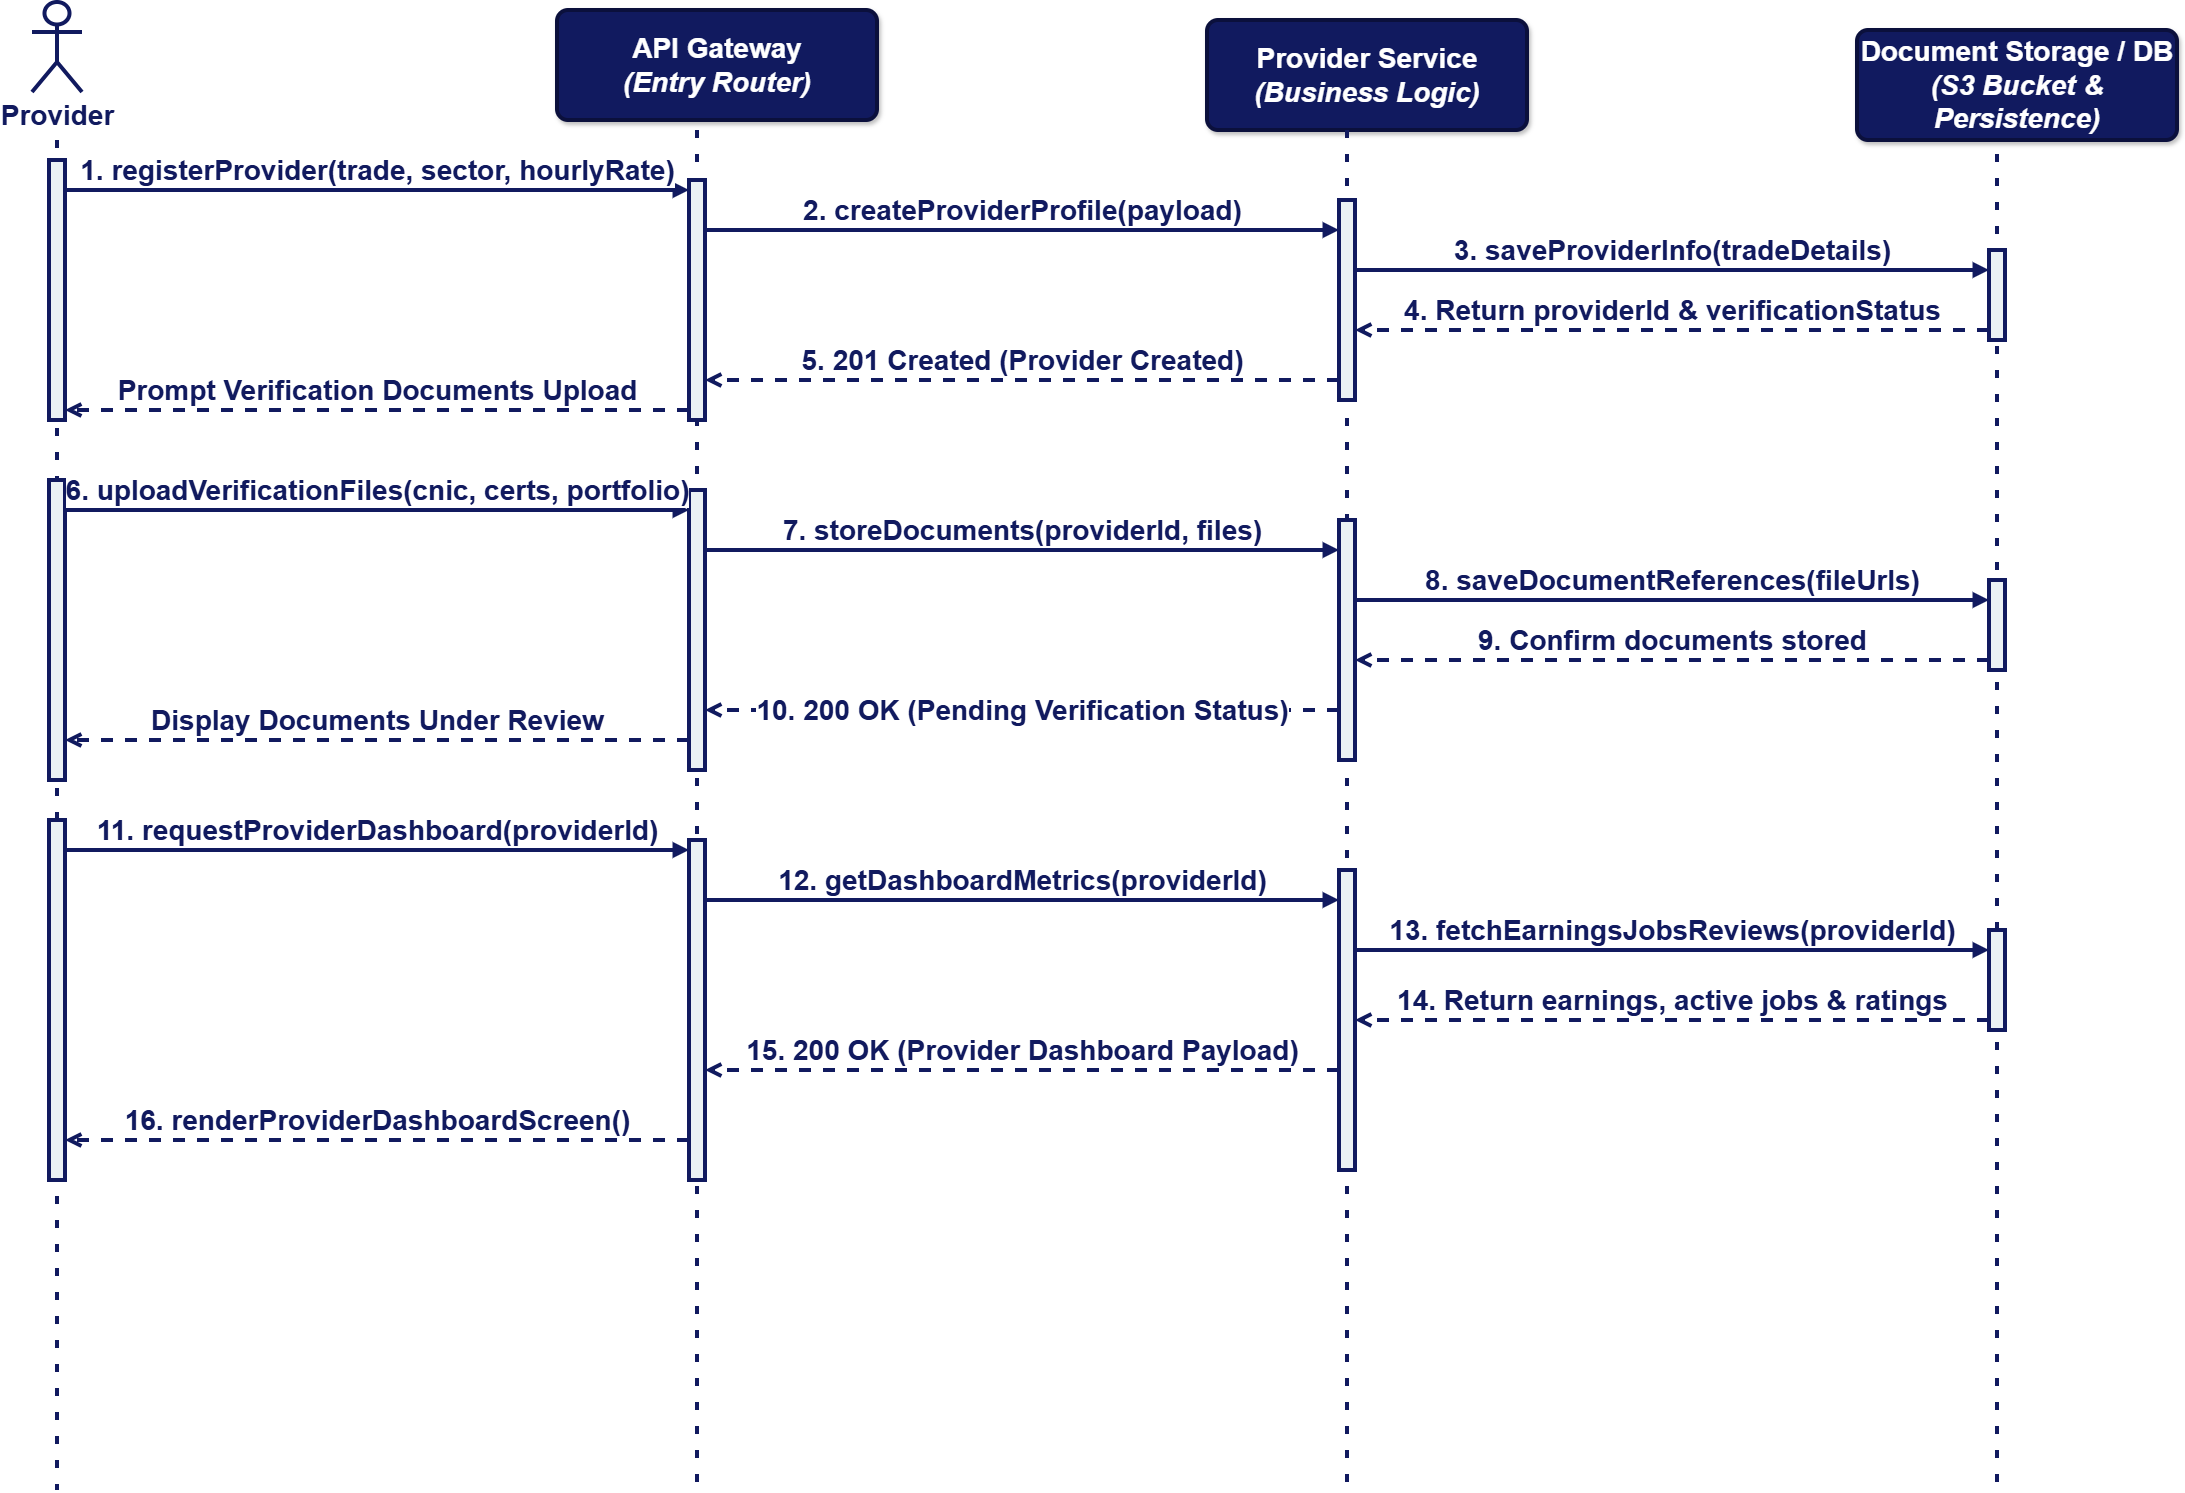

The diagram above was exported from draw.io. Its source (the exported page's mxGraphModel, read from the mxfile embedded in the PNG):
<mxGraphModel dx="2546" dy="1188" grid="0" gridSize="10" guides="1" tooltips="1" connect="1" arrows="1" fold="1" page="0" pageScale="1" pageWidth="1300" pageHeight="2000" math="0" shadow="0">
  <root>
    <mxCell id="0" />
    <mxCell id="1" parent="0" />
    <mxCell id="ll1_box" parent="1" style="shape=umlActor;verticalLabelPosition=bottom;verticalAlign=top;html=1;outlineConnect=0;fontStyle=1;fontSize=28;fontColor=#111A5F;fillColor=#FFFFFF;strokeColor=#111A5F;strokeWidth=4;" value="Provider" vertex="1">
      <mxGeometry height="90" width="50" x="275" y="62" as="geometry" />
    </mxCell>
    <mxCell id="ll2_box" parent="1" style="rounded=1;whiteSpace=wrap;html=1;fillColor=#111A5F;strokeColor=#0B103C;fontColor=#FFFFFF;fontStyle=1;fontSize=28;arcSize=10;shadow=1;strokeWidth=4;" value="API Gateway&#10;&lt;i&gt;(Entry Router)&lt;/i&gt;" vertex="1">
      <mxGeometry height="110" width="320" x="800" y="70" as="geometry" />
    </mxCell>
    <mxCell id="ll3_box" parent="1" style="rounded=1;whiteSpace=wrap;html=1;fillColor=#111A5F;strokeColor=#0B103C;fontColor=#FFFFFF;fontStyle=1;fontSize=28;arcSize=10;shadow=1;strokeWidth=4;" value="Provider Service&#10;&lt;i&gt;(Business Logic)&lt;/i&gt;" vertex="1">
      <mxGeometry height="110" width="320" x="1450" y="80" as="geometry" />
    </mxCell>
    <mxCell id="ll4_box" parent="1" style="rounded=1;whiteSpace=wrap;html=1;fillColor=#111A5F;strokeColor=#0B103C;fontColor=#FFFFFF;fontStyle=1;fontSize=28;arcSize=10;shadow=1;strokeWidth=4;" value="Document Storage / DB&#10;&lt;i&gt;(S3 Bucket &amp;amp; Persistence)&lt;/i&gt;" vertex="1">
      <mxGeometry height="110" width="320" x="2100" y="90" as="geometry" />
    </mxCell>
    <mxCell id="ll1_line" edge="1" parent="1" style="endArrow=none;dashed=1;html=1;dashPattern=2 4;strokeWidth=4;strokeColor=#111A5F;fontSize=28;fontStyle=1" value="">
      <mxGeometry height="50" relative="1" width="50" as="geometry">
        <mxPoint x="300" y="200" as="sourcePoint" />
        <mxPoint x="300" y="1550" as="targetPoint" />
      </mxGeometry>
    </mxCell>
    <mxCell id="ll2_line" edge="1" parent="1" style="endArrow=none;dashed=1;html=1;dashPattern=2 4;strokeWidth=4;strokeColor=#111A5F;fontSize=28;fontStyle=1" value="">
      <mxGeometry height="50" relative="1" width="50" as="geometry">
        <mxPoint x="940" y="190" as="sourcePoint" />
        <mxPoint x="940" y="1550" as="targetPoint" />
      </mxGeometry>
    </mxCell>
    <mxCell id="ll3_line" edge="1" parent="1" style="endArrow=none;dashed=1;html=1;dashPattern=2 4;strokeWidth=4;strokeColor=#111A5F;fontSize=28;fontStyle=1" value="">
      <mxGeometry height="50" relative="1" width="50" as="geometry">
        <mxPoint x="1590" y="190" as="sourcePoint" />
        <mxPoint x="1590" y="1550" as="targetPoint" />
      </mxGeometry>
    </mxCell>
    <mxCell id="ll4_line" edge="1" parent="1" style="endArrow=none;dashed=1;html=1;dashPattern=2 4;strokeWidth=4;strokeColor=#111A5F;fontSize=28;fontStyle=1" value="">
      <mxGeometry height="50" relative="1" width="50" as="geometry">
        <mxPoint x="2240" y="190" as="sourcePoint" />
        <mxPoint x="2240" y="1550" as="targetPoint" />
      </mxGeometry>
    </mxCell>
    <mxCell id="act1_1" parent="1" style="rounded=0;whiteSpace=wrap;html=1;fillColor=#EBF1F5;strokeColor=#111A5F;strokeWidth=4;fontSize=28;fontStyle=1" value="" vertex="1">
      <mxGeometry height="260" width="16" x="292" y="220" as="geometry" />
    </mxCell>
    <mxCell id="act2_1" parent="1" style="rounded=0;whiteSpace=wrap;html=1;fillColor=#EBF1F5;strokeColor=#111A5F;strokeWidth=4;fontSize=28;fontStyle=1" value="" vertex="1">
      <mxGeometry height="240" width="16" x="932" y="240" as="geometry" />
    </mxCell>
    <mxCell id="act3_1" parent="1" style="rounded=0;whiteSpace=wrap;html=1;fillColor=#EBF1F5;strokeColor=#111A5F;strokeWidth=4;fontSize=28;fontStyle=1" value="" vertex="1">
      <mxGeometry height="200" width="16" x="1582" y="260" as="geometry" />
    </mxCell>
    <mxCell id="act4_1" parent="1" style="rounded=0;whiteSpace=wrap;html=1;fillColor=#EBF1F5;strokeColor=#111A5F;strokeWidth=4;fontSize=28;fontStyle=1" value="" vertex="1">
      <mxGeometry height="90" width="16" x="2232" y="310" as="geometry" />
    </mxCell>
    <mxCell id="act1_2" parent="1" style="rounded=0;whiteSpace=wrap;html=1;fillColor=#EBF1F5;strokeColor=#111A5F;strokeWidth=4;fontSize=28;fontStyle=1" value="" vertex="1">
      <mxGeometry height="300" width="16" x="292" y="540" as="geometry" />
    </mxCell>
    <mxCell id="act2_2" parent="1" style="rounded=0;whiteSpace=wrap;html=1;fillColor=#EBF1F5;strokeColor=#111A5F;strokeWidth=4;fontSize=28;fontStyle=1" value="" vertex="1">
      <mxGeometry height="280" width="16" x="932" y="550" as="geometry" />
    </mxCell>
    <mxCell id="act3_2" parent="1" style="rounded=0;whiteSpace=wrap;html=1;fillColor=#EBF1F5;strokeColor=#111A5F;strokeWidth=4;fontSize=28;fontStyle=1" value="" vertex="1">
      <mxGeometry height="240" width="16" x="1582" y="580" as="geometry" />
    </mxCell>
    <mxCell id="act4_2" parent="1" style="rounded=0;whiteSpace=wrap;html=1;fillColor=#EBF1F5;strokeColor=#111A5F;strokeWidth=4;fontSize=28;fontStyle=1" value="" vertex="1">
      <mxGeometry height="90" width="16" x="2232" y="640" as="geometry" />
    </mxCell>
    <mxCell id="act1_3" parent="1" style="rounded=0;whiteSpace=wrap;html=1;fillColor=#EBF1F5;strokeColor=#111A5F;strokeWidth=4;fontSize=28;fontStyle=1" value="" vertex="1">
      <mxGeometry height="360" width="16" x="292" y="880" as="geometry" />
    </mxCell>
    <mxCell id="act2_3" parent="1" style="rounded=0;whiteSpace=wrap;html=1;fillColor=#EBF1F5;strokeColor=#111A5F;strokeWidth=4;fontSize=28;fontStyle=1" value="" vertex="1">
      <mxGeometry height="340" width="16" x="932" y="900" as="geometry" />
    </mxCell>
    <mxCell id="act3_3" parent="1" style="rounded=0;whiteSpace=wrap;html=1;fillColor=#EBF1F5;strokeColor=#111A5F;strokeWidth=4;fontSize=28;fontStyle=1" value="" vertex="1">
      <mxGeometry height="300" width="16" x="1582" y="930" as="geometry" />
    </mxCell>
    <mxCell id="act4_3" parent="1" style="rounded=0;whiteSpace=wrap;html=1;fillColor=#EBF1F5;strokeColor=#111A5F;strokeWidth=4;fontSize=28;fontStyle=1" value="" vertex="1">
      <mxGeometry height="100" width="16" x="2232" y="990" as="geometry" />
    </mxCell>
    <mxCell id="m1" edge="1" parent="1" style="html=1;verticalAlign=bottom;endArrow=block;strokeColor=#111A5F;strokeWidth=4;fontColor=#111A5F;fontSize=28;fontStyle=1" value="1. registerProvider(trade, sector, hourlyRate)">
      <mxGeometry relative="1" width="80" as="geometry">
        <mxPoint x="308" y="250" as="sourcePoint" />
        <mxPoint x="932" y="250" as="targetPoint" />
      </mxGeometry>
    </mxCell>
    <mxCell id="m2" edge="1" parent="1" style="html=1;verticalAlign=bottom;endArrow=block;strokeColor=#111A5F;strokeWidth=4;fontColor=#111A5F;fontSize=28;fontStyle=1" value="2. createProviderProfile(payload)">
      <mxGeometry relative="1" width="80" as="geometry">
        <mxPoint x="948" y="290" as="sourcePoint" />
        <mxPoint x="1582" y="290" as="targetPoint" />
      </mxGeometry>
    </mxCell>
    <mxCell id="m3" edge="1" parent="1" style="html=1;verticalAlign=bottom;endArrow=block;strokeColor=#111A5F;strokeWidth=4;fontColor=#111A5F;fontSize=28;fontStyle=1" value="3. saveProviderInfo(tradeDetails)">
      <mxGeometry relative="1" width="80" as="geometry">
        <mxPoint x="1598" y="330" as="sourcePoint" />
        <mxPoint x="2232" y="330" as="targetPoint" />
      </mxGeometry>
    </mxCell>
    <mxCell id="m4" edge="1" parent="1" style="html=1;verticalAlign=bottom;endArrow=open;dashed=1;endSize=8;strokeColor=#111A5F;strokeWidth=4;fontColor=#111A5F;fontSize=28;fontStyle=1" value="4. Return providerId &amp;amp; verificationStatus">
      <mxGeometry relative="1" width="80" as="geometry">
        <mxPoint x="2232" y="390" as="sourcePoint" />
        <mxPoint x="1598" y="390" as="targetPoint" />
      </mxGeometry>
    </mxCell>
    <mxCell id="m5" edge="1" parent="1" style="html=1;verticalAlign=bottom;endArrow=open;dashed=1;endSize=8;strokeColor=#111A5F;strokeWidth=4;fontColor=#111A5F;fontSize=28;fontStyle=1" value="5. 201 Created (Provider Created)">
      <mxGeometry relative="1" width="80" as="geometry">
        <mxPoint x="1582" y="440" as="sourcePoint" />
        <mxPoint x="948" y="440" as="targetPoint" />
      </mxGeometry>
    </mxCell>
    <mxCell id="m5_b" edge="1" parent="1" style="html=1;verticalAlign=bottom;endArrow=open;dashed=1;endSize=8;strokeColor=#111A5F;strokeWidth=4;fontColor=#111A5F;fontSize=28;fontStyle=1" value="Prompt Verification Documents Upload">
      <mxGeometry relative="1" width="80" as="geometry">
        <mxPoint x="932" y="470" as="sourcePoint" />
        <mxPoint x="308" y="470" as="targetPoint" />
      </mxGeometry>
    </mxCell>
    <mxCell id="m6" edge="1" parent="1" style="html=1;verticalAlign=bottom;endArrow=block;strokeColor=#111A5F;strokeWidth=4;fontColor=#111A5F;fontSize=28;fontStyle=1" value="6. uploadVerificationFiles(cnic, certs, portfolio)">
      <mxGeometry relative="1" width="80" as="geometry">
        <mxPoint x="308" y="570" as="sourcePoint" />
        <mxPoint x="932" y="570" as="targetPoint" />
      </mxGeometry>
    </mxCell>
    <mxCell id="m7" edge="1" parent="1" style="html=1;verticalAlign=bottom;endArrow=block;strokeColor=#111A5F;strokeWidth=4;fontColor=#111A5F;fontSize=28;fontStyle=1" value="7. storeDocuments(providerId, files)">
      <mxGeometry relative="1" width="80" as="geometry">
        <mxPoint x="948" y="610" as="sourcePoint" />
        <mxPoint x="1582" y="610" as="targetPoint" />
      </mxGeometry>
    </mxCell>
    <mxCell id="m8" edge="1" parent="1" style="html=1;verticalAlign=bottom;endArrow=block;strokeColor=#111A5F;strokeWidth=4;fontColor=#111A5F;fontSize=28;fontStyle=1" value="8. saveDocumentReferences(fileUrls)">
      <mxGeometry relative="1" width="80" as="geometry">
        <mxPoint x="1598" y="660" as="sourcePoint" />
        <mxPoint x="2232" y="660" as="targetPoint" />
      </mxGeometry>
    </mxCell>
    <mxCell id="m9" edge="1" parent="1" style="html=1;verticalAlign=bottom;endArrow=open;dashed=1;endSize=8;strokeColor=#111A5F;strokeWidth=4;fontColor=#111A5F;fontSize=28;fontStyle=1" value="9. Confirm documents stored">
      <mxGeometry relative="1" width="80" as="geometry">
        <mxPoint x="2232" y="720" as="sourcePoint" />
        <mxPoint x="1598" y="720" as="targetPoint" />
      </mxGeometry>
    </mxCell>
    <mxCell id="m10" edge="1" parent="1" style="html=1;verticalArrow=bottom;endArrow=open;dashed=1;endSize=8;strokeColor=#111A5F;strokeWidth=4;fontColor=#111A5F;fontSize=28;fontStyle=1" value="10. 200 OK (Pending Verification Status)">
      <mxGeometry relative="1" width="80" as="geometry">
        <mxPoint x="1582" y="770" as="sourcePoint" />
        <mxPoint x="948" y="770" as="targetPoint" />
      </mxGeometry>
    </mxCell>
    <mxCell id="m10_b" edge="1" parent="1" style="html=1;verticalAlign=bottom;endArrow=open;dashed=1;endSize=8;strokeColor=#111A5F;strokeWidth=4;fontColor=#111A5F;fontSize=28;fontStyle=1" value="Display Documents Under Review">
      <mxGeometry relative="1" width="80" as="geometry">
        <mxPoint x="932" y="800" as="sourcePoint" />
        <mxPoint x="308" y="800" as="targetPoint" />
      </mxGeometry>
    </mxCell>
    <mxCell id="m11" edge="1" parent="1" style="html=1;verticalAlign=bottom;endArrow=block;strokeColor=#111A5F;strokeWidth=4;fontColor=#111A5F;fontSize=28;fontStyle=1" value="11. requestProviderDashboard(providerId)">
      <mxGeometry relative="1" width="80" as="geometry">
        <mxPoint x="308" y="910" as="sourcePoint" />
        <mxPoint x="932" y="910" as="targetPoint" />
      </mxGeometry>
    </mxCell>
    <mxCell id="m12" edge="1" parent="1" style="html=1;verticalAlign=bottom;endArrow=block;strokeColor=#111A5F;strokeWidth=4;fontColor=#111A5F;fontSize=28;fontStyle=1" value="12. getDashboardMetrics(providerId)">
      <mxGeometry relative="1" width="80" as="geometry">
        <mxPoint x="948" y="960" as="sourcePoint" />
        <mxPoint x="1582" y="960" as="targetPoint" />
      </mxGeometry>
    </mxCell>
    <mxCell id="m13" edge="1" parent="1" style="html=1;verticalAlign=bottom;endArrow=block;strokeColor=#111A5F;strokeWidth=4;fontColor=#111A5F;fontSize=28;fontStyle=1" value="13. fetchEarningsJobsReviews(providerId)">
      <mxGeometry relative="1" width="80" as="geometry">
        <mxPoint x="1598" y="1010" as="sourcePoint" />
        <mxPoint x="2232" y="1010" as="targetPoint" />
      </mxGeometry>
    </mxCell>
    <mxCell id="m14" edge="1" parent="1" style="html=1;verticalAlign=bottom;endArrow=open;dashed=1;endSize=8;strokeColor=#111A5F;strokeWidth=4;fontColor=#111A5F;fontSize=28;fontStyle=1" value="14. Return earnings, active jobs &amp;amp; ratings">
      <mxGeometry relative="1" width="80" as="geometry">
        <mxPoint x="2232" y="1080" as="sourcePoint" />
        <mxPoint x="1598" y="1080" as="targetPoint" />
      </mxGeometry>
    </mxCell>
    <mxCell id="m15" edge="1" parent="1" style="html=1;verticalAlign=bottom;endArrow=open;dashed=1;endSize=8;strokeColor=#111A5F;strokeWidth=4;fontColor=#111A5F;fontSize=28;fontStyle=1" value="15. 200 OK (Provider Dashboard Payload)">
      <mxGeometry relative="1" width="80" as="geometry">
        <mxPoint x="1582" y="1130" as="sourcePoint" />
        <mxPoint x="948" y="1130" as="targetPoint" />
      </mxGeometry>
    </mxCell>
    <mxCell id="m16" edge="1" parent="1" style="html=1;verticalAlign=bottom;endArrow=open;dashed=1;endSize=8;strokeColor=#111A5F;strokeWidth=4;fontColor=#111A5F;fontSize=28;fontStyle=1" value="16. renderProviderDashboardScreen()">
      <mxGeometry relative="1" width="80" as="geometry">
        <mxPoint x="932" y="1200" as="sourcePoint" />
        <mxPoint x="308" y="1200" as="targetPoint" />
      </mxGeometry>
    </mxCell>
  </root>
</mxGraphModel>